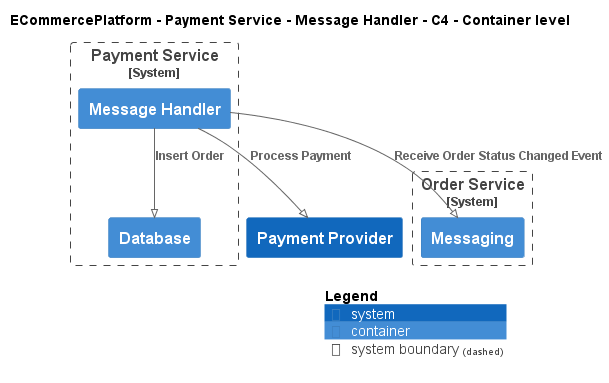

The diagram above was rendered by PlantUML. Its source (embedded in the PNG):
@startuml
!pragma layout smetana
!include ..\..\..\..\..\.c4s\C4_Container.puml

AddElementTag("c4interflow:lifecycle:new", $bgColor=green, $fontColor=#ffffff, $borderColor=green, $shadowing="False")
AddElementTag("c4interflow:lifecycle:changed", $bgColor=orange, $fontColor=#ffffff, $borderColor=orange, $shadowing="False")
AddElementTag("c4interflow:lifecycle:removed", $bgColor=red, $fontColor=#ffffff, $borderColor=red, $shadowing="False")

AddRelTag("c4interflow:lifecycle:new", $textColor=green, $lineColor=green)
AddRelTag("c4interflow:lifecycle:changed", $textColor=orange, $lineColor=orange)
AddRelTag("c4interflow:lifecycle:removed", $textColor=red, $lineColor=red)

SHOW_PERSON_PORTRAIT()
LAYOUT_TOP_DOWN()

skinparam linetype polyline

title ECommercePlatform - Payment Service - Message Handler - C4 - Container level


System_Boundary(ECommercePlatform.SoftwareSystems.PaymentService, "Payment Service") {
    Container(ECommercePlatform.SoftwareSystems.PaymentService.Containers.MessageHandler, "Message Handler", "", "")
    Container(ECommercePlatform.SoftwareSystems.PaymentService.Containers.Database, "Database", "", "")
}

System_Boundary(ECommercePlatform.SoftwareSystems.OrderService, "Order Service") {
    Container(ECommercePlatform.SoftwareSystems.OrderService.Containers.Messaging, "Messaging", "", "")
}
System(ECommercePlatform.SoftwareSystems.PaymentProvider, "Payment Provider", "")

Rel(ECommercePlatform.SoftwareSystems.PaymentService.Containers.MessageHandler, ECommercePlatform.SoftwareSystems.OrderService.Containers.Messaging, "Receive Order Status Changed Event")
Rel(ECommercePlatform.SoftwareSystems.PaymentService.Containers.MessageHandler, ECommercePlatform.SoftwareSystems.PaymentService.Containers.Database, "Insert Order")
Rel(ECommercePlatform.SoftwareSystems.PaymentService.Containers.MessageHandler, ECommercePlatform.SoftwareSystems.PaymentProvider, "Process Payment")


SHOW_LEGEND()
@enduml